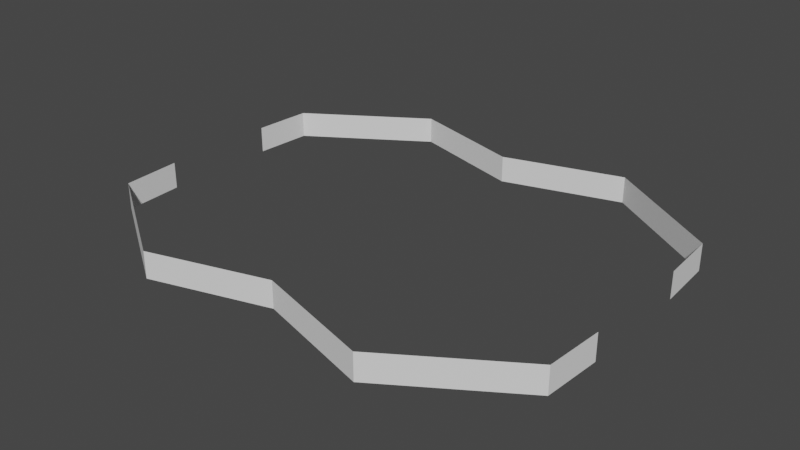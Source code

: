 # Source: edge.blend  (saved by Blender 2.90.8; exported with 4.5.12 LTS)
import bpy
from mathutils import Matrix  # noqa: F401  (used for matrix-valued properties, if any)

bpy.ops.wm.read_factory_settings(use_empty=True)
scene = bpy.context.scene
scene.name = 'Scene'

# ---- collections
col_collection = bpy.data.collections.new('Collection'); scene.collection.children.link(col_collection)

# ---- world
world_world = bpy.data.worlds.new('World'); scene.world = world_world
world_world.use_nodes = True; world_world.node_tree.nodes.clear()
_N = world_world.node_tree.nodes; _L = world_world.node_tree.links
n0 = _N.new('ShaderNodeOutputWorld'); n0.name = 'World Output'; n0.location = (300, 300)
n1 = _N.new('ShaderNodeBackground'); n1.name = 'Background'; n1.location = (10, 300)
n1.inputs[0].default_value = (0.05088, 0.05088, 0.05088, 1.0)
_L.new(n1.outputs[0], n0.inputs[0])
n0.is_active_output = True
world_world.color = (0.05088, 0.05088, 0.05088)
world_world.use_sun_shadow = False
world_world.sun_shadow_jitter_overblur = 0.0

# ---- meshes
me_plane_001 = bpy.data.meshes.new('Plane.001')
me_plane_001.from_pydata([(-6.812e-08, -11.49, -0.6367), (-6.812e-08, 11.49, -0.6367), (-16.97, 8.485, -0.6367), (-8.485, 13.97, -0.6367), (16.97, 8.485, -0.6367), (8.485, 13.97, -0.6367), (8.485, -13.97, -0.6367), (16.97, -8.485, -0.6367), (-8.485, -13.97, -0.6367), (-16.97, -8.485, -0.6367), (-6.812e-08, -11.49, 1.273), (-6.812e-08, 11.49, 1.273), (-16.97, 8.485, 1.273), (-8.485, 13.97, 1.273), (16.97, 8.485, 1.273), (8.485, 13.97, 1.273), (8.485, -13.97, 1.273), (16.97, -8.485, 1.273), (-8.485, -13.97, 1.273), (-16.97, -8.485, 1.273), (-17.23, -4.243, 1.273), (-17.23, 4.243, 1.273), (-17.23, -4.243, -0.6367), (-17.23, 4.243, -0.6367), (17.23, 4.243, 1.273), (17.23, 4.243, -0.6367), (17.23, -4.243, 1.273), (17.23, -4.243, -0.6367)], [], [(1, 3, 13, 11), (9, 8, 18, 19), (14, 24, 25, 4), (0, 6, 16, 10), (23, 21, 12, 2), (6, 7, 17, 16), (4, 5, 15, 14), (8, 0, 10, 18), (3, 2, 12, 13), (26, 17, 7, 27), (5, 1, 11, 15), (19, 20, 22, 9)])
_uv = me_plane_001.uv_layers.new(name='UVMap')
_uv.uv.foreach_set('vector', [0.0, 0.0, 0.0, 0.0, 0.0, 0.0, 0.0, 0.0, 0.0, 0.0, 0.0, 0.0, 0.0, 0.0, 0.0, 0.0, 0.0, 0.0, 0.0, 0.0, 0.0, 0.0, 0.0, 0.0, 0.0, 0.0, 0.0, 0.0, 0.0, 0.0, 0.0, 0.0, 0.0, 0.0, 0.0, 0.0, 0.0, 0.0, 0.0, 0.0, 0.0, 0.0, 0.0, 0.0, 0.0, 0.0, 0.0, 0.0, 0.0, 0.0, 0.0, 0.0, 0.0, 0.0, 0.0, 0.0, 0.0, 0.0, 0.0, 0.0, 0.0, 0.0, 0.0, 0.0, 0.0, 0.0, 0.0, 0.0, 0.0, 0.0, 0.0, 0.0, 0.0, 0.0, 0.0, 0.0, 0.0, 0.0, 0.0, 0.0, 0.0, 0.0, 0.0, 0.0, 0.0, 0.0, 0.0, 0.0, 0.0, 0.0, 0.0, 0.0, 0.0, 0.0, 0.0, 0.0])
me_plane_001.use_remesh_fix_poles = True
me_plane_001.use_remesh_preserve_attributes = False
me_plane_001.use_mirror_vertex_groups = False
me_plane_001.update()

# ---- objects
ob_plane = bpy.data.objects.new('Plane', me_plane_001)

# ---- transforms, parenting, visibility, modifiers, constraints
ob_plane.location = (0.0, 0.0, 0.0)
ob_plane.lineart.crease_threshold = 0.0

# ---- collection membership
col_collection.objects.link(ob_plane)

# ---- scene / render settings (as saved in the file)
scene.frame_start = 1; scene.frame_end = 250; scene.frame_set(0)
scene.render.engine = 'BLENDER_EEVEE_NEXT'
scene.cycles.use_denoising = False
scene.cycles.samples = 128
scene.cycles.sampling_pattern = 'TABULATED_SOBOL'
scene.cycles.use_adaptive_sampling = False
scene.cycles.use_light_tree = False
scene.view_settings.view_transform = 'Filmic'
bpy.context.view_layer.update()

# ---- added for rendering (the .blend has no active camera and no usable light): camera, sun
cam_auto = bpy.data.cameras.new('AutoCamera')
cam_auto.lens = 50.0
cam_auto.sensor_width = 36.0
cam_auto.clip_end = 1000.0
ob_auto_camera = bpy.data.objects.new('AutoCamera', cam_auto)
scene.collection.objects.link(ob_auto_camera)
ob_auto_camera.location = (41.082, -49.2985, 33.184)
ob_auto_camera.rotation_euler = (1.09748, -7.21219e-08, 0.694738)
scene.camera = ob_auto_camera
light_auto_sun = bpy.data.lights.new('AutoSun', 'SUN')
light_auto_sun.energy = 3.0
light_auto_sun.angle = 0.0523599
ob_auto_sun = bpy.data.objects.new('AutoSun', light_auto_sun)
scene.collection.objects.link(ob_auto_sun)
ob_auto_sun.rotation_euler = (0.872665, 0.174533, 0.523599)
bpy.context.view_layer.update()
